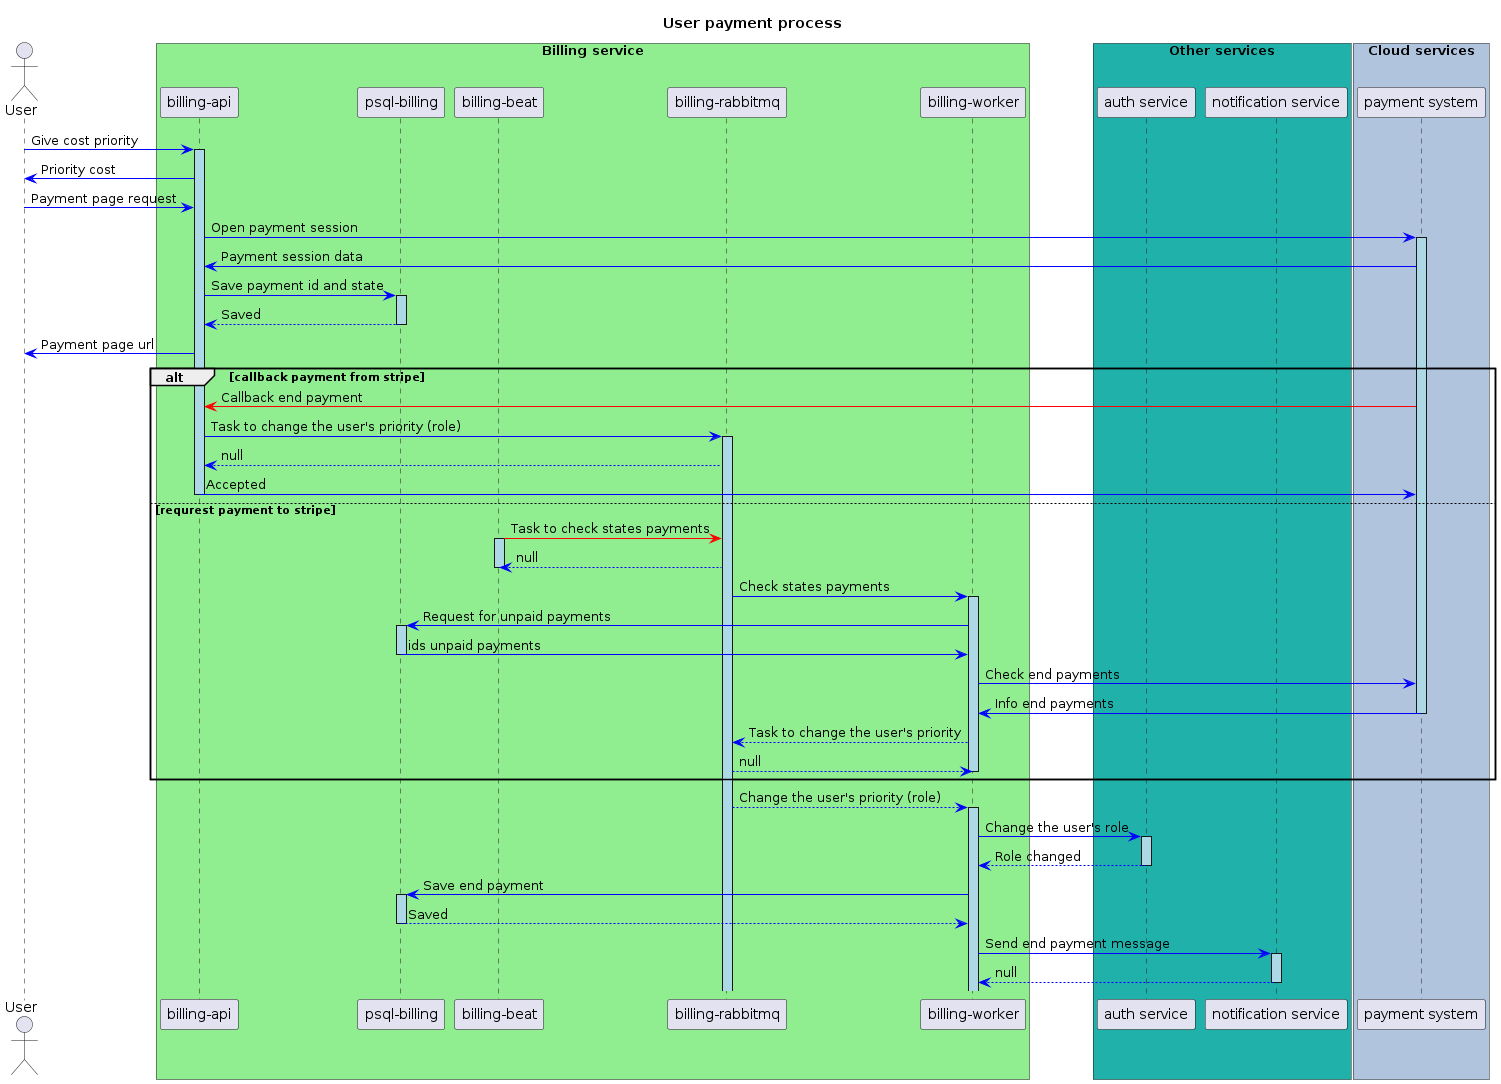

The diagram above was rendered by PlantUML. Its source (embedded in the PNG):
@startuml billing_sequence_schema
title User payment process
skinparam componentStyle uml2

actor User as user
participant "billing-api" as api
participant "psql-billing" as psql
participant "billing-beat" as beat
participant "billing-rabbitmq" as rabbitmq
participant "billing-worker" as worker
participant "auth service" as auth
participant "notification service" as notify
participant "payment system" as stripe

box "Billing service" #LightGreen
	participant api
    participant psql
    participant beat
    participant rabbitmq
    participant worker
end box
box "Other services" #LightSeaGreen
	participant auth
    participant notify
end box
box "Cloud services" #LightSteelBlue
	participant stripe
end box


user [#blue]-> api : Give cost priority
activate api #LightBlue
user <-[#blue] api : Priority cost
user [#blue]-> api : Payment page request
api [#blue]-> stripe : Open payment session
activate stripe #LightBlue
stripe [#blue]-> api : Payment session data
api [#blue]-> psql : Save payment id and state
activate psql #LightBlue
api <-[#blue]- psql : Saved
deactivate psql
api [#blue]-> user : Payment page url

alt callback payment from stripe
    stripe [#red]-> api : Callback end payment
    api [#blue]-> rabbitmq : Task to change the user's priority (role)
    activate rabbitmq #LightBlue
    rabbitmq -[#blue]-> api : null    
    api [#blue]-> stripe : Accepted
    deactivate api
else requrest payment to stripe
    beat [#red]-> rabbitmq : Task to check states payments
    activate beat #LightBlue
    rabbitmq -[#blue]-> beat : null
    deactivate beat
    rabbitmq [#blue]-> worker : Check states payments
    activate worker #LightBlue
    worker [#blue]-> psql : Request for unpaid payments
    activate psql #LightBlue
    psql [#blue]-> worker : ids unpaid payments
    deactivate psql
    worker [#blue]-> stripe : Check end payments
    stripe [#blue]-> worker : Info end payments
    deactivate stripe
    worker -[#blue]-> rabbitmq : Task to change the user's priority
    rabbitmq -[#blue]-> worker : null
    deactivate worker
end group

rabbitmq -[#blue]-> worker : Change the user's priority (role)
activate worker #LightBlue
worker [#blue]-> auth : Change the user's role
activate auth #LightBlue
auth -[#blue]-> worker : Role changed
deactivate auth
worker [#blue]-> psql : Save end payment
activate psql #LightBlue
worker <-[#blue]- psql : Saved
deactivate psql
worker [#blue]-> notify : Send end payment message
activate notify #LightBlue
notify -[#blue]-> worker : null
deactivate notify

@enduml